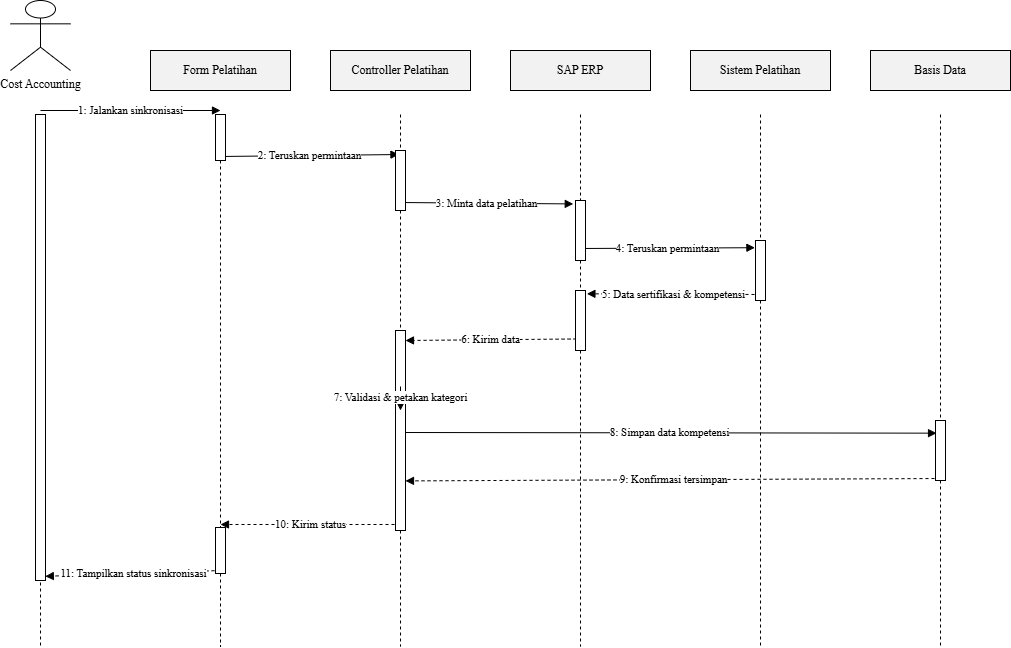

The diagram above was exported from draw.io. Its source (the exported page's mxGraphModel, read from the mxfile embedded in the PNG):
<mxGraphModel dx="391" dy="836" grid="1" gridSize="10" guides="1" tooltips="1" connect="1" arrows="1" fold="1" page="1" pageScale="1" pageWidth="850" pageHeight="1100" math="0" shadow="0">
  <root>
    <mxCell id="0" />
    <mxCell id="1" parent="0" />
    <mxCell id="23" value="10: Kirim status" style="endArrow=block;html=1;dashed=1;fontFamily=Times New Roman;" parent="1" edge="1">
      <mxGeometry relative="1" as="geometry">
        <mxPoint x="440" y="524" as="sourcePoint" />
        <mxPoint x="260" y="524" as="targetPoint" />
      </mxGeometry>
    </mxCell>
    <mxCell id="21" value="8: Simpan data kompetensi" style="endArrow=block;html=1;fontFamily=Times New Roman;entryX=0.104;entryY=0.211;entryDx=0;entryDy=0;entryPerimeter=0;" parent="1" edge="1" target="39">
      <mxGeometry relative="1" as="geometry">
        <mxPoint x="440" y="432" as="sourcePoint" />
        <mxPoint x="980" y="432" as="targetPoint" />
      </mxGeometry>
    </mxCell>
    <mxCell id="32" value="" style="html=1;points=[];perimeter=orthogonalPerimeter;fillColor=#FFFFFF;strokeColor=#000000;" vertex="1" parent="1">
      <mxGeometry x="435" y="330" width="10" height="200" as="geometry" />
    </mxCell>
    <mxCell id="2" value="Cost Accounting" style="shape=umlActor;verticalLabelPosition=bottom;verticalAlign=top;labelPosition=center;html=1;outlineConnect=0;fontFamily=Times New Roman;" parent="1" vertex="1">
      <mxGeometry x="50" width="60" height="70" as="geometry" />
    </mxCell>
    <mxCell id="3" value="" style="endArrow=none;dashed=1;html=1;fontFamily=Times New Roman;" parent="1" edge="1">
      <mxGeometry relative="1" as="geometry">
        <mxPoint x="80" y="114" as="sourcePoint" />
        <mxPoint x="80" y="646" as="targetPoint" />
      </mxGeometry>
    </mxCell>
    <mxCell id="4" value="Form Pelatihan" style="rounded=0;whiteSpace=wrap;html=1;fillColor=#f2f2f2;strokeColor=#000000;fontFamily=Times New Roman;" parent="1" vertex="1">
      <mxGeometry x="190" y="50" width="140" height="40" as="geometry" />
    </mxCell>
    <mxCell id="5" value="" style="endArrow=none;dashed=1;html=1;fontFamily=Times New Roman;" parent="1" edge="1" source="27">
      <mxGeometry relative="1" as="geometry">
        <mxPoint x="260" y="114" as="sourcePoint" />
        <mxPoint x="260" y="646" as="targetPoint" />
      </mxGeometry>
    </mxCell>
    <mxCell id="6" value="Controller Pelatihan" style="rounded=0;whiteSpace=wrap;html=1;fillColor=#f2f2f2;strokeColor=#000000;fontFamily=Times New Roman;" parent="1" vertex="1">
      <mxGeometry x="370" y="50" width="140" height="40" as="geometry" />
    </mxCell>
    <mxCell id="7" value="" style="endArrow=none;dashed=1;html=1;fontFamily=Times New Roman;" parent="1" edge="1" source="32">
      <mxGeometry relative="1" as="geometry">
        <mxPoint x="440" y="114" as="sourcePoint" />
        <mxPoint x="440" y="646" as="targetPoint" />
      </mxGeometry>
    </mxCell>
    <mxCell id="8" value="SAP ERP" style="rounded=0;whiteSpace=wrap;html=1;fillColor=#f2f2f2;strokeColor=#000000;fontFamily=Times New Roman;" parent="1" vertex="1">
      <mxGeometry x="550" y="50" width="140" height="40" as="geometry" />
    </mxCell>
    <mxCell id="9" value="" style="endArrow=none;dashed=1;html=1;fontFamily=Times New Roman;" parent="1" edge="1" source="36">
      <mxGeometry relative="1" as="geometry">
        <mxPoint x="620" y="114" as="sourcePoint" />
        <mxPoint x="620" y="646" as="targetPoint" />
      </mxGeometry>
    </mxCell>
    <mxCell id="10" value="Sistem Pelatihan" style="rounded=0;whiteSpace=wrap;html=1;fillColor=#f2f2f2;strokeColor=#000000;fontFamily=Times New Roman;" parent="1" vertex="1">
      <mxGeometry x="730" y="50" width="140" height="40" as="geometry" />
    </mxCell>
    <mxCell id="11" value="" style="endArrow=none;dashed=1;html=1;fontFamily=Times New Roman;" parent="1" edge="1">
      <mxGeometry relative="1" as="geometry">
        <mxPoint x="800" y="114" as="sourcePoint" />
        <mxPoint x="800" y="646" as="targetPoint" />
      </mxGeometry>
    </mxCell>
    <mxCell id="12" value="Basis Data" style="rounded=0;whiteSpace=wrap;html=1;fillColor=#f2f2f2;strokeColor=#000000;fontFamily=Times New Roman;" parent="1" vertex="1">
      <mxGeometry x="910" y="50" width="140" height="40" as="geometry" />
    </mxCell>
    <mxCell id="13" value="" style="endArrow=none;dashed=1;html=1;fontFamily=Times New Roman;" parent="1" edge="1">
      <mxGeometry relative="1" as="geometry">
        <mxPoint x="980" y="114" as="sourcePoint" />
        <mxPoint x="980" y="646" as="targetPoint" />
      </mxGeometry>
    </mxCell>
    <mxCell id="14" value="1: Jalankan sinkronisasi" style="endArrow=block;html=1;fontFamily=Times New Roman;" parent="1" edge="1">
      <mxGeometry relative="1" as="geometry">
        <mxPoint x="80" y="110" as="sourcePoint" />
        <mxPoint x="260" y="110" as="targetPoint" />
      </mxGeometry>
    </mxCell>
    <mxCell id="15" value="2: Teruskan permintaan" style="endArrow=block;html=1;fontFamily=Times New Roman;entryX=0.345;entryY=0.067;entryDx=0;entryDy=0;entryPerimeter=0;" parent="1" edge="1" target="30">
      <mxGeometry relative="1" as="geometry">
        <mxPoint x="260" y="156" as="sourcePoint" />
        <mxPoint x="440" y="156" as="targetPoint" />
      </mxGeometry>
    </mxCell>
    <mxCell id="16" value="3: Minta data pelatihan" style="endArrow=block;html=1;fontFamily=Times New Roman;entryX=-0.224;entryY=0.057;entryDx=0;entryDy=0;entryPerimeter=0;" parent="1" edge="1" target="34">
      <mxGeometry relative="1" as="geometry">
        <mxPoint x="440" y="202" as="sourcePoint" />
        <mxPoint x="620" y="202" as="targetPoint" />
      </mxGeometry>
    </mxCell>
    <mxCell id="17" value="4: Teruskan permintaan" style="endArrow=block;html=1;fontFamily=Times New Roman;entryX=-0.059;entryY=0.12;entryDx=0;entryDy=0;entryPerimeter=0;" parent="1" edge="1" target="38">
      <mxGeometry relative="1" as="geometry">
        <mxPoint x="620" y="248" as="sourcePoint" />
        <mxPoint x="790" y="248" as="targetPoint" />
      </mxGeometry>
    </mxCell>
    <mxCell id="18" value="5: Data sertifikasi &amp; kompetensi" style="endArrow=block;html=1;dashed=1;fontFamily=Times New Roman;entryX=1.141;entryY=0.055;entryDx=0;entryDy=0;entryPerimeter=0;" parent="1" edge="1" target="36">
      <mxGeometry relative="1" as="geometry">
        <mxPoint x="800" y="294" as="sourcePoint" />
        <mxPoint x="620" y="294" as="targetPoint" />
      </mxGeometry>
    </mxCell>
    <mxCell id="19" value="6: Kirim data" style="endArrow=block;html=1;dashed=1;fontFamily=Times New Roman;exitX=0.106;exitY=0.808;exitDx=0;exitDy=0;exitPerimeter=0;" parent="1" edge="1" source="36">
      <mxGeometry relative="1" as="geometry">
        <mxPoint x="605" y="340" as="sourcePoint" />
        <mxPoint x="445" y="340" as="targetPoint" />
      </mxGeometry>
    </mxCell>
    <mxCell id="20" value="7: Validasi &amp; petakan kategori" style="endArrow=block;html=1;rounded=0;exitX=1;exitY=0;entryX=1;entryY=0;fontFamily=Times New Roman;" parent="1" edge="1">
      <mxGeometry relative="1" as="geometry">
        <mxPoint x="440" y="386" as="sourcePoint" />
        <mxPoint x="440" y="410" as="targetPoint" />
      </mxGeometry>
    </mxCell>
    <mxCell id="22" value="9: Konfirmasi tersimpan" style="endArrow=block;html=1;dashed=1;fontFamily=Times New Roman;entryX=1;entryY=0.752;entryDx=0;entryDy=0;entryPerimeter=0;" parent="1" edge="1" target="32">
      <mxGeometry relative="1" as="geometry">
        <mxPoint x="980" y="478" as="sourcePoint" />
        <mxPoint x="450" y="480" as="targetPoint" />
      </mxGeometry>
    </mxCell>
    <mxCell id="24" value="11: Tampilkan status sinkronisasi" style="endArrow=block;html=1;dashed=1;fontFamily=Times New Roman;entryX=0.981;entryY=0.991;entryDx=0;entryDy=0;entryPerimeter=0;" parent="1" edge="1" target="25">
      <mxGeometry relative="1" as="geometry">
        <mxPoint x="260" y="570" as="sourcePoint" />
        <mxPoint x="80" y="570" as="targetPoint" />
      </mxGeometry>
    </mxCell>
    <mxCell id="25" value="" style="html=1;points=[];perimeter=orthogonalPerimeter;fillColor=#FFFFFF;strokeColor=#000000;" vertex="1" parent="1">
      <mxGeometry x="75" y="114" width="10" height="466" as="geometry" />
    </mxCell>
    <mxCell id="28" value="" style="endArrow=none;dashed=1;html=1;fontFamily=Times New Roman;" edge="1" parent="1" source="26" target="27">
      <mxGeometry relative="1" as="geometry">
        <mxPoint x="260" y="114" as="sourcePoint" />
        <mxPoint x="260" y="646" as="targetPoint" />
      </mxGeometry>
    </mxCell>
    <mxCell id="27" value="" style="html=1;points=[];perimeter=orthogonalPerimeter;fillColor=#FFFFFF;strokeColor=#000000;" vertex="1" parent="1">
      <mxGeometry x="255" y="527" width="10" height="46" as="geometry" />
    </mxCell>
    <mxCell id="29" value="" style="endArrow=none;dashed=1;html=1;fontFamily=Times New Roman;" edge="1" parent="1" target="26">
      <mxGeometry relative="1" as="geometry">
        <mxPoint x="260" y="114" as="sourcePoint" />
        <mxPoint x="260" y="527" as="targetPoint" />
      </mxGeometry>
    </mxCell>
    <mxCell id="26" value="" style="html=1;points=[];perimeter=orthogonalPerimeter;fillColor=#FFFFFF;strokeColor=#000000;" vertex="1" parent="1">
      <mxGeometry x="255" y="114" width="10" height="46" as="geometry" />
    </mxCell>
    <mxCell id="31" value="" style="endArrow=none;dashed=1;html=1;fontFamily=Times New Roman;" edge="1" parent="1" target="30">
      <mxGeometry relative="1" as="geometry">
        <mxPoint x="440" y="114" as="sourcePoint" />
        <mxPoint x="440" y="646" as="targetPoint" />
      </mxGeometry>
    </mxCell>
    <mxCell id="30" value="" style="html=1;points=[];perimeter=orthogonalPerimeter;fillColor=#FFFFFF;strokeColor=#000000;" vertex="1" parent="1">
      <mxGeometry x="435" y="150" width="10" height="60" as="geometry" />
    </mxCell>
    <mxCell id="33" value="" style="endArrow=none;dashed=1;html=1;fontFamily=Times New Roman;" edge="1" parent="1" source="30" target="32">
      <mxGeometry relative="1" as="geometry">
        <mxPoint x="440" y="210" as="sourcePoint" />
        <mxPoint x="440" y="646" as="targetPoint" />
      </mxGeometry>
    </mxCell>
    <mxCell id="35" value="" style="endArrow=none;dashed=1;html=1;fontFamily=Times New Roman;" edge="1" parent="1" target="34">
      <mxGeometry relative="1" as="geometry">
        <mxPoint x="620" y="114" as="sourcePoint" />
        <mxPoint x="620" y="646" as="targetPoint" />
      </mxGeometry>
    </mxCell>
    <mxCell id="34" value="" style="html=1;points=[];perimeter=orthogonalPerimeter;fillColor=#FFFFFF;strokeColor=#000000;" vertex="1" parent="1">
      <mxGeometry x="615" y="200" width="10" height="60" as="geometry" />
    </mxCell>
    <mxCell id="37" value="" style="endArrow=none;dashed=1;html=1;fontFamily=Times New Roman;" edge="1" parent="1" source="34" target="36">
      <mxGeometry relative="1" as="geometry">
        <mxPoint x="620" y="260" as="sourcePoint" />
        <mxPoint x="620" y="646" as="targetPoint" />
      </mxGeometry>
    </mxCell>
    <mxCell id="36" value="" style="html=1;points=[];perimeter=orthogonalPerimeter;fillColor=#FFFFFF;strokeColor=#000000;" vertex="1" parent="1">
      <mxGeometry x="615" y="290" width="10" height="60" as="geometry" />
    </mxCell>
    <mxCell id="38" value="" style="html=1;points=[];perimeter=orthogonalPerimeter;fillColor=#FFFFFF;strokeColor=#000000;" vertex="1" parent="1">
      <mxGeometry x="795" y="240" width="10" height="60" as="geometry" />
    </mxCell>
    <mxCell id="39" value="" style="html=1;points=[];perimeter=orthogonalPerimeter;fillColor=#FFFFFF;strokeColor=#000000;" vertex="1" parent="1">
      <mxGeometry x="975" y="420" width="10" height="60" as="geometry" />
    </mxCell>
  </root>
</mxGraphModel>